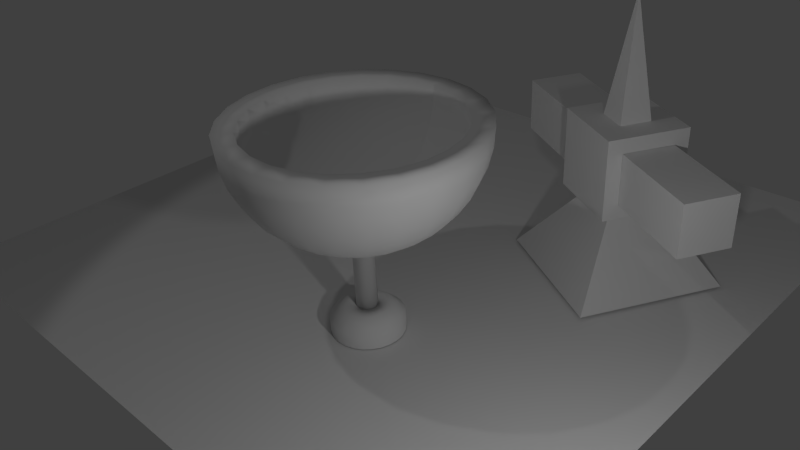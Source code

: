 # Source: Extrusao.blend  (saved by Blender 2.67.0; exported with 4.5.12 LTS)
import bpy
from mathutils import Matrix  # noqa: F401  (used for matrix-valued properties, if any)

bpy.ops.wm.read_factory_settings(use_empty=True)
scene = bpy.context.scene
scene.name = 'Scene'

# ---- collections
col_collection_1 = bpy.data.collections.new('Collection 1'); scene.collection.children.link(col_collection_1)
col_collection_11 = bpy.data.collections.new('Collection 11'); scene.collection.children.link(col_collection_11)

# ---- materials (node trees are filled in below, after node groups)
mat_crystal = bpy.data.materials.new('Crystal')
mat_crystal.alpha_threshold = 0.0
mat_crystal.use_transparent_shadow = False
mat_crystal.roughness = 0.5
mat_crystal.line_color = (0.0, 0.0, 0.0, 0.2)
mat_piece = bpy.data.materials.new('Piece')
mat_piece.alpha_threshold = 0.0
mat_piece.use_transparent_shadow = False
mat_piece.roughness = 0.5
mat_piece.line_color = (0.0, 0.0, 0.0, 1.0)
mat_tiles = bpy.data.materials.new('Tiles')
mat_tiles.alpha_threshold = 0.0
mat_tiles.use_transparent_shadow = False
mat_tiles.roughness = 0.5
mat_tiles.line_color = (0.0, 0.0, 0.0, 1.0)
mat_floormaterial = bpy.data.materials.new('FloorMaterial')
mat_floormaterial.alpha_threshold = 0.0
mat_floormaterial.use_transparent_shadow = False
mat_floormaterial.preview_render_type = 'FLAT'
mat_floormaterial.roughness = 0.5
mat_floormaterial.line_color = (0.0, 0.0, 0.0, 1.0)

# ---- material node trees

# ---- world
world_world = bpy.data.worlds.new('World'); scene.world = world_world
world_world.color = (0.05088, 0.05088, 0.05088)
world_world.use_sun_shadow = False
world_world.sun_shadow_jitter_overblur = 0.0
world_world.cycles.sampling_method = 'MANUAL'
world_world.cycles.sample_map_resolution = 256

# ---- cameras
cam_camera = bpy.data.cameras.new('Camera')
cam_camera.clip_end = 100.0
cam_camera.lens = 35.0
cam_camera.sensor_width = 32.0
cam_camera.sensor_height = 18.0
cam_camera.ortho_scale = 7.314
cam_camera.dof.focus_distance = 0.0
cam_camera.dof.aperture_fstop = 128.0

# ---- lights
light_point = bpy.data.lights.new('Point', 'POINT')
light_point.transmission_factor = 0.0
light_point.energy = 100.0
light_point.shadow_buffer_clip_start = 0.5
light_point.shadow_soft_size = 0.1
light_point.shadow_maximum_resolution = 0.006
light_point.use_absolute_resolution = True
light_point.cycles.use_multiple_importance_sampling = False
light_lamp = bpy.data.lights.new('Lamp', 'SPOT')
light_lamp.transmission_factor = 0.0
light_lamp.cutoff_distance = 30.0
light_lamp.energy = 100.0
light_lamp.shadow_buffer_clip_start = 1.001
light_lamp.shadow_soft_size = 0.1
light_lamp.shadow_maximum_resolution = 0.006
light_lamp.use_absolute_resolution = True
light_lamp.spot_size = 1.309
light_lamp.cycles.use_multiple_importance_sampling = False

# ---- meshes
me_plane_001 = bpy.data.meshes.new('Plane.001')
me_plane_001.from_pydata([(-0.1163, 0.0434, 1.129e-07), (-0.4399, 0.0434, -1.361e-08), (-0.1163, 0.09895, 1.129e-07), (-0.0695, 0.153, 1.094e-07), (-0.00188, 0.153, 1.043e-07), (-0.4477, 0.1242, -1.784e-08), (-0.4694, 0.2024, -2.087e-08), (-0.5043, 0.2757, -2.26e-08), (-0.5514, 0.3418, -2.298e-08), (-0.6093, 0.3987, -2.2e-08), (-0.6762, 0.4447, -1.969e-08), (-0.7501, 0.4784, -1.612e-08), (-0.8287, 0.4987, -1.14e-08), (-0.9096, 0.5051, -5.673e-09), (-0.9096, 0.4205, -5.673e-09), (-0.8434, 0.4154, -1.067e-08), (-0.779, 0.3989, -1.553e-08), (-0.7185, 0.3714, -2.01e-08), (-0.6637, 0.3339, -2.424e-08), (-0.6163, 0.2874, -2.782e-08), (-0.5776, 0.2334, -3.074e-08), (-0.5489, 0.1735, -3.291e-08), (-0.531, 0.1095, -3.426e-08), (-0.5246, 0.009701, -3.475e-08), (-0.1163, 0.042, 0.01103), (-0.4399, 0.042, 0.01103), (-0.1163, 0.09581, 0.02484), (-0.0695, 0.1481, 0.03827), (-0.00188, 0.1481, 0.03827), (-0.4477, 0.1203, 0.03112), (-0.4694, 0.196, 0.05058), (-0.5043, 0.267, 0.0688), (-0.5514, 0.331, 0.08524), (-0.6093, 0.3862, 0.0994), (-0.6762, 0.4307, 0.1108), (-0.7501, 0.4633, 0.1192), (-0.8287, 0.483, 0.1243), (-0.9096, 0.4892, 0.1259), (-0.9096, 0.4073, 0.1048), (-0.8434, 0.4023, 0.1035), (-0.779, 0.3863, 0.09943), (-0.7185, 0.3597, 0.09261), (-0.6637, 0.3234, 0.08328), (-0.6163, 0.2784, 0.07172), (-0.5776, 0.226, 0.05828), (-0.5489, 0.168, 0.04338), (-0.531, 0.106, 0.02747), (-0.5246, 0.009366, 0.002649), (-0.1163, 0.03791, 0.02136), (-0.4399, 0.03791, 0.02136), (-0.1163, 0.08659, 0.04813), (-0.0695, 0.1339, 0.07414), (-0.00188, 0.1339, 0.07414), (-0.4477, 0.1087, 0.06029), (-0.4694, 0.1773, 0.09798), (-0.5043, 0.2415, 0.1333), (-0.5514, 0.2994, 0.1651), (-0.6093, 0.3493, 0.1925), (-0.6762, 0.3896, 0.2147), (-0.7501, 0.4191, 0.2309), (-0.8287, 0.4369, 0.2407), (-0.9096, 0.4425, 0.2438), (-0.9096, 0.3684, 0.203), (-0.8434, 0.3639, 0.2006), (-0.779, 0.3494, 0.1926), (-0.7185, 0.3254, 0.1794), (-0.6637, 0.2925, 0.1613), (-0.6163, 0.2518, 0.1389), (-0.5776, 0.2044, 0.1129), (-0.5489, 0.1519, 0.08404), (-0.531, 0.09585, 0.05322), (-0.5246, 0.008383, 0.005131), (-0.1163, 0.03138, 0.03036), (-0.4399, 0.03138, 0.03036), (-0.1163, 0.07187, 0.06838), (-0.0695, 0.1112, 0.1054), (-0.00188, 0.1112, 0.1054), (-0.4477, 0.09028, 0.08567), (-0.4694, 0.1473, 0.1392), (-0.5043, 0.2007, 0.1894), (-0.5514, 0.2489, 0.2346), (-0.6093, 0.2904, 0.2736), (-0.6762, 0.3239, 0.3051), (-0.7501, 0.3485, 0.3281), (-0.8287, 0.3633, 0.3421), (-0.9096, 0.368, 0.3464), (-0.9096, 0.3063, 0.2885), (-0.8434, 0.3026, 0.285), (-0.779, 0.2905, 0.2737), (-0.7185, 0.2705, 0.2549), (-0.6637, 0.2431, 0.2292), (-0.6163, 0.2093, 0.1974), (-0.5776, 0.1699, 0.1604), (-0.5489, 0.1262, 0.1194), (-0.531, 0.07957, 0.07562), (-0.5246, 0.006814, 0.007291), (-0.1163, 0.02281, 0.03744), (-0.4399, 0.02281, 0.03744), (-0.1163, 0.05258, 0.08435), (-0.0695, 0.08152, 0.1299), (-0.00188, 0.08152, 0.1299), (-0.4477, 0.06611, 0.1057), (-0.4694, 0.108, 0.1717), (-0.5043, 0.1473, 0.2336), (-0.5514, 0.1827, 0.2894), (-0.6093, 0.2132, 0.3375), (-0.6762, 0.2379, 0.3763), (-0.7501, 0.2559, 0.4047), (-0.8287, 0.2668, 0.4219), (-0.9096, 0.2702, 0.4273), (-0.9096, 0.2249, 0.3558), (-0.8434, 0.2221, 0.3515), (-0.779, 0.2133, 0.3376), (-0.7185, 0.1986, 0.3144), (-0.6637, 0.1785, 0.2827), (-0.6163, 0.1536, 0.2435), (-0.5776, 0.1246, 0.1979), (-0.5489, 0.09252, 0.1473), (-0.531, 0.05824, 0.09327), (-0.5246, 0.004757, 0.008993), (-0.1163, 0.01275, 0.04218), (-0.4399, 0.01275, 0.04218), (-0.1163, 0.02992, 0.09501), (-0.0695, 0.04661, 0.1464), (-0.00188, 0.04661, 0.1464), (-0.4477, 0.03772, 0.119), (-0.4694, 0.0619, 0.1934), (-0.5043, 0.08454, 0.2631), (-0.5514, 0.105, 0.326), (-0.6093, 0.1226, 0.3801), (-0.6762, 0.1368, 0.4239), (-0.7501, 0.1472, 0.4559), (-0.8287, 0.1535, 0.4752), (-0.9096, 0.1554, 0.4813), (-0.9096, 0.1293, 0.4008), (-0.8434, 0.1277, 0.396), (-0.779, 0.1226, 0.3803), (-0.7185, 0.1141, 0.3542), (-0.6637, 0.1025, 0.3185), (-0.6163, 0.08816, 0.2743), (-0.5776, 0.07147, 0.2229), (-0.5489, 0.05296, 0.1659), (-0.531, 0.03318, 0.1051), (-0.5246, 0.002341, 0.01013), (-0.1163, 0.001834, 0.04426), (-0.4399, 0.001834, 0.04426), (-0.1163, 0.005322, 0.0997), (-0.0695, 0.008713, 0.1536), (-0.00188, 0.008713, 0.1536), (-0.4477, 0.006908, 0.1249), (-0.4694, 0.01182, 0.203), (-0.5043, 0.01642, 0.2761), (-0.5514, 0.02057, 0.3421), (-0.6093, 0.02415, 0.3989), (-0.6762, 0.02703, 0.4448), (-0.7501, 0.02915, 0.4784), (-0.8287, 0.03043, 0.4987), (-0.9096, 0.03083, 0.5051), (-0.9096, 0.02551, 0.4206), (-0.8434, 0.02519, 0.4155), (-0.779, 0.02416, 0.399), (-0.7185, 0.02243, 0.3717), (-0.6637, 0.02008, 0.3342), (-0.6163, 0.01716, 0.2878), (-0.5776, 0.01377, 0.2339), (-0.5489, 0.01, 0.1741), (-0.531, 0.005986, 0.1102), (-0.5246, -0.0002815, 0.01063), (-0.1163, -0.00926, 0.04356), (-0.4399, -0.00926, 0.04356), (-0.1163, -0.01967, 0.09813), (-0.0695, -0.02979, 0.1512), (-0.00188, -0.02979, 0.1512), (-0.4477, -0.0244, 0.1229), (-0.4694, -0.03906, 0.1998), (-0.5043, -0.05279, 0.2718), (-0.5514, -0.06518, 0.3367), (-0.6093, -0.07584, 0.3926), (-0.6762, -0.08446, 0.4378), (-0.7501, -0.09077, 0.4709), (-0.8287, -0.09458, 0.4908), (-0.9096, -0.09578, 0.4971), (-0.9096, -0.07992, 0.414), (-0.8434, -0.07897, 0.409), (-0.779, -0.07587, 0.3928), (-0.7185, -0.07073, 0.3658), (-0.6637, -0.0637, 0.3289), (-0.6163, -0.05499, 0.2833), (-0.5776, -0.04486, 0.2302), (-0.5489, -0.03364, 0.1714), (-0.531, -0.02165, 0.1085), (-0.5246, -0.002946, 0.01046), (-0.1163, -0.01983, 0.04013), (-0.4399, -0.01983, 0.04013), (-0.1163, -0.04348, 0.09039), (-0.0695, -0.06648, 0.1393), (-0.00188, -0.06648, 0.1393), (-0.4477, -0.05424, 0.1132), (-0.4694, -0.08755, 0.184), (-0.5043, -0.1187, 0.2503), (-0.5514, -0.1469, 0.3101), (-0.6093, -0.1711, 0.3616), (-0.6762, -0.1907, 0.4033), (-0.7501, -0.205, 0.4337), (-0.8287, -0.2137, 0.4521), (-0.9096, -0.2164, 0.4579), (-0.9096, -0.1804, 0.3813), (-0.8434, -0.1782, 0.3767), (-0.779, -0.1712, 0.3618), (-0.7185, -0.1595, 0.3369), (-0.6637, -0.1435, 0.303), (-0.6163, -0.1237, 0.2609), (-0.5776, -0.1007, 0.2121), (-0.5489, -0.07523, 0.1578), (-0.531, -0.04798, 0.09995), (-0.5246, -0.005485, 0.009637), (-0.1163, -0.02922, 0.03417), (-0.4399, -0.02922, 0.03417), (-0.1163, -0.06463, 0.07697), (-0.0695, -0.09905, 0.1186), (-0.00188, -0.09905, 0.1186), (-0.4477, -0.08073, 0.09643), (-0.4694, -0.1306, 0.1567), (-0.5043, -0.1773, 0.2132), (-0.5514, -0.2194, 0.2641), (-0.6093, -0.2557, 0.308), (-0.6762, -0.285, 0.3434), (-0.7501, -0.3065, 0.3693), (-0.8287, -0.3195, 0.385), (-0.9096, -0.3235, 0.3899), (-0.9096, -0.2696, 0.3247), (-0.8434, -0.2663, 0.3208), (-0.779, -0.2558, 0.3081), (-0.7185, -0.2383, 0.2869), (-0.6637, -0.2144, 0.258), (-0.6163, -0.1848, 0.2222), (-0.5776, -0.1503, 0.1806), (-0.5489, -0.1121, 0.1344), (-0.531, -0.07136, 0.08511), (-0.5246, -0.007739, 0.008207), (-0.1163, -0.03683, 0.02607), (-0.4399, -0.03683, 0.02607), (-0.1163, -0.08177, 0.05872), (-0.0695, -0.1255, 0.09046), (-0.00188, -0.1255, 0.09046), (-0.4477, -0.1022, 0.07356), (-0.4694, -0.1655, 0.1195), (-0.5043, -0.2248, 0.1626), (-0.5514, -0.2783, 0.2015), (-0.6093, -0.3243, 0.2349), (-0.6762, -0.3615, 0.262), (-0.7501, -0.3888, 0.2818), (-0.8287, -0.4052, 0.2937), (-0.9096, -0.4104, 0.2975), (-0.9096, -0.3419, 0.2477), (-0.8434, -0.3378, 0.2447), (-0.779, -0.3244, 0.235), (-0.7185, -0.3022, 0.2189), (-0.6637, -0.2719, 0.1968), (-0.6163, -0.2343, 0.1695), (-0.5776, -0.1906, 0.1378), (-0.5489, -0.1421, 0.1025), (-0.531, -0.09032, 0.06493), (-0.5246, -0.009567, 0.006261), (-0.1163, -0.04218, 0.01632), (-0.4399, -0.04218, 0.01633), (-0.1163, -0.09383, 0.03677), (-0.0695, -0.144, 0.05666), (-0.00188, -0.144, 0.05666), (-0.4477, -0.1173, 0.04607), (-0.4694, -0.1901, 0.07487), (-0.5043, -0.2582, 0.1018), (-0.5514, -0.3196, 0.1262), (-0.6093, -0.3726, 0.1471), (-0.6762, -0.4153, 0.1641), (-0.7501, -0.4466, 0.1765), (-0.8287, -0.4655, 0.1839), (-0.9096, -0.4715, 0.1863), (-0.9096, -0.3928, 0.1551), (-0.8434, -0.3881, 0.1533), (-0.779, -0.3727, 0.1472), (-0.7185, -0.3472, 0.1371), (-0.6637, -0.3123, 0.1233), (-0.6163, -0.2691, 0.1062), (-0.5776, -0.2189, 0.08627), (-0.5489, -0.1631, 0.06422), (-0.531, -0.1037, 0.04066), (-0.5246, -0.01085, 0.003921), (-0.1163, -0.04495, 0.005558), (-0.4399, -0.04495, 0.005558), (-0.1163, -0.1001, 0.01252), (-0.0695, -0.1536, 0.01929), (-0.00188, -0.1536, 0.01929), (-0.4477, -0.1251, 0.01569), (-0.4694, -0.2027, 0.02549), (-0.5043, -0.2754, 0.03468), (-0.5514, -0.341, 0.04296), (-0.6093, -0.3975, 0.05009), (-0.6762, -0.4431, 0.05586), (-0.7501, -0.4765, 0.06008), (-0.8287, -0.4967, 0.06263), (-0.9096, -0.503, 0.06343), (-0.9096, -0.4191, 0.05282), (-0.8434, -0.414, 0.05218), (-0.779, -0.3976, 0.05011), (-0.7185, -0.3704, 0.04667), (-0.6637, -0.3332, 0.04197), (-0.6163, -0.2871, 0.03614), (-0.5776, -0.2335, 0.02937), (-0.5489, -0.174, 0.02186), (-0.531, -0.1105, 0.01384), (-0.5246, -0.01152, 0.001335), (-0.1163, -0.04495, -0.005558), (-0.4399, -0.04495, -0.005558), (-0.1163, -0.1001, -0.01252), (-0.0695, -0.1536, -0.01929), (-0.00188, -0.1536, -0.01929), (-0.4477, -0.1251, -0.01569), (-0.4694, -0.2027, -0.02549), (-0.5043, -0.2754, -0.03468), (-0.5514, -0.341, -0.04296), (-0.6093, -0.3975, -0.05009), (-0.6762, -0.4431, -0.05586), (-0.7501, -0.4765, -0.06008), (-0.8287, -0.4967, -0.06263), (-0.9096, -0.503, -0.06343), (-0.9096, -0.4191, -0.05282), (-0.8434, -0.414, -0.05218), (-0.779, -0.3976, -0.05011), (-0.7185, -0.3704, -0.04667), (-0.6637, -0.3332, -0.04197), (-0.6163, -0.2871, -0.03614), (-0.5776, -0.2335, -0.02937), (-0.5489, -0.174, -0.02186), (-0.531, -0.1105, -0.01384), (-0.5246, -0.01152, -0.001335), (-0.1163, -0.04218, -0.01633), (-0.4399, -0.04218, -0.01632), (-0.1163, -0.09383, -0.03677), (-0.0695, -0.144, -0.05666), (-0.00188, -0.144, -0.05666), (-0.4477, -0.1173, -0.04607), (-0.4694, -0.1901, -0.07487), (-0.5043, -0.2582, -0.1018), (-0.5514, -0.3196, -0.1262), (-0.6093, -0.3726, -0.1471), (-0.6762, -0.4153, -0.1641), (-0.7501, -0.4466, -0.1765), (-0.8287, -0.4655, -0.1839), (-0.9096, -0.4715, -0.1863), (-0.9096, -0.3928, -0.1551), (-0.8434, -0.3881, -0.1533), (-0.779, -0.3727, -0.1472), (-0.7185, -0.3472, -0.1371), (-0.6637, -0.3123, -0.1233), (-0.6163, -0.2691, -0.1062), (-0.5776, -0.2189, -0.08627), (-0.5489, -0.1631, -0.06422), (-0.531, -0.1037, -0.04066), (-0.5246, -0.01085, -0.003921), (-0.1163, -0.03683, -0.02607), (-0.4399, -0.03683, -0.02607), (-0.1163, -0.08177, -0.05872), (-0.0695, -0.1255, -0.09046), (-0.00188, -0.1255, -0.09046), (-0.4477, -0.1022, -0.07356), (-0.4694, -0.1655, -0.1195), (-0.5043, -0.2248, -0.1626), (-0.5514, -0.2783, -0.2015), (-0.6093, -0.3243, -0.2349), (-0.6762, -0.3615, -0.262), (-0.7501, -0.3888, -0.2818), (-0.8287, -0.4052, -0.2937), (-0.9096, -0.4104, -0.2975), (-0.9096, -0.3419, -0.2477), (-0.8434, -0.3378, -0.2447), (-0.779, -0.3244, -0.235), (-0.7185, -0.3022, -0.2189), (-0.6637, -0.2719, -0.1968), (-0.6163, -0.2343, -0.1695), (-0.5776, -0.1905, -0.1378), (-0.5489, -0.1421, -0.1025), (-0.531, -0.09032, -0.06493), (-0.5246, -0.009567, -0.00626), (-0.1163, -0.02922, -0.03417), (-0.4399, -0.02922, -0.03417), (-0.1163, -0.06463, -0.07697), (-0.0695, -0.09905, -0.1186), (-0.00188, -0.09905, -0.1186), (-0.4477, -0.08073, -0.09643), (-0.4694, -0.1306, -0.1567), (-0.5043, -0.1773, -0.2132), (-0.5514, -0.2194, -0.2641), (-0.6093, -0.2557, -0.308), (-0.6762, -0.285, -0.3434), (-0.7501, -0.3065, -0.3693), (-0.8287, -0.3195, -0.385), (-0.9096, -0.3235, -0.3899), (-0.9096, -0.2696, -0.3247), (-0.8434, -0.2663, -0.3208), (-0.779, -0.2558, -0.3081), (-0.7185, -0.2383, -0.2869), (-0.6637, -0.2144, -0.258), (-0.6163, -0.1848, -0.2222), (-0.5776, -0.1503, -0.1806), (-0.5489, -0.1121, -0.1344), (-0.531, -0.07136, -0.08511), (-0.5246, -0.00774, -0.008207), (-0.1163, -0.01983, -0.04013), (-0.4399, -0.01983, -0.04013), (-0.1163, -0.04348, -0.09039), (-0.0695, -0.06648, -0.1393), (-0.00188, -0.06648, -0.1393), (-0.4477, -0.05424, -0.1132), (-0.4694, -0.08755, -0.184), (-0.5043, -0.1187, -0.2503), (-0.5514, -0.1469, -0.3101), (-0.6093, -0.1711, -0.3616), (-0.6762, -0.1907, -0.4033), (-0.7501, -0.205, -0.4337), (-0.8287, -0.2137, -0.4521), (-0.9096, -0.2164, -0.4579), (-0.9096, -0.1804, -0.3813), (-0.8434, -0.1782, -0.3767), (-0.779, -0.1712, -0.3618), (-0.7185, -0.1595, -0.3369), (-0.6637, -0.1435, -0.303), (-0.6163, -0.1237, -0.2609), (-0.5776, -0.1007, -0.2121), (-0.5489, -0.07523, -0.1578), (-0.531, -0.04798, -0.09995), (-0.5246, -0.005485, -0.009637), (-0.1163, -0.00926, -0.04356), (-0.4399, -0.00926, -0.04356), (-0.1163, -0.01967, -0.09813), (-0.0695, -0.02979, -0.1512), (-0.00188, -0.02979, -0.1512), (-0.4477, -0.0244, -0.1229), (-0.4694, -0.03906, -0.1998), (-0.5043, -0.05279, -0.2718), (-0.5514, -0.06518, -0.3367), (-0.6093, -0.07584, -0.3926), (-0.6762, -0.08446, -0.4378), (-0.7501, -0.09077, -0.4709), (-0.8287, -0.09458, -0.4908), (-0.9096, -0.09578, -0.4971), (-0.9096, -0.07992, -0.414), (-0.8434, -0.07897, -0.409), (-0.779, -0.07587, -0.3928), (-0.7185, -0.07073, -0.3658), (-0.6637, -0.0637, -0.3289), (-0.6163, -0.05499, -0.2833), (-0.5776, -0.04486, -0.2302), (-0.5489, -0.03364, -0.1714), (-0.531, -0.02165, -0.1085), (-0.5246, -0.002946, -0.01046), (-0.1163, 0.001834, -0.04426), (-0.4399, 0.001834, -0.04426), (-0.1163, 0.005323, -0.0997), (-0.0695, 0.008714, -0.1536), (-0.00188, 0.008714, -0.1536), (-0.4477, 0.006908, -0.1249), (-0.4694, 0.01182, -0.203), (-0.5043, 0.01642, -0.2761), (-0.5514, 0.02057, -0.3421), (-0.6093, 0.02415, -0.3989), (-0.6762, 0.02703, -0.4448), (-0.7501, 0.02915, -0.4784), (-0.8287, 0.03043, -0.4987), (-0.9096, 0.03083, -0.5051), (-0.9096, 0.02551, -0.4206), (-0.8434, 0.02519, -0.4155), (-0.779, 0.02416, -0.399), (-0.7185, 0.02243, -0.3717), (-0.6637, 0.02008, -0.3342), (-0.6163, 0.01716, -0.2878), (-0.5776, 0.01377, -0.2339), (-0.5489, 0.01, -0.1741), (-0.531, 0.005986, -0.1102), (-0.5246, -0.0002816, -0.01063), (-0.1163, 0.01275, -0.04218), (-0.4399, 0.01275, -0.04218), (-0.1163, 0.02992, -0.09501), (-0.0695, 0.04661, -0.1464), (-0.00188, 0.04661, -0.1464), (-0.4477, 0.03772, -0.119), (-0.4694, 0.0619, -0.1934), (-0.5043, 0.08454, -0.2631), (-0.5514, 0.105, -0.326), (-0.6093, 0.1226, -0.3801), (-0.6762, 0.1368, -0.4239), (-0.7501, 0.1472, -0.4559), (-0.8287, 0.1535, -0.4752), (-0.9096, 0.1554, -0.4813), (-0.9096, 0.1293, -0.4008), (-0.8434, 0.1277, -0.396), (-0.779, 0.1226, -0.3803), (-0.7185, 0.1141, -0.3542), (-0.6637, 0.1025, -0.3185), (-0.6163, 0.08816, -0.2743), (-0.5776, 0.07147, -0.2229), (-0.5489, 0.05296, -0.1659), (-0.531, 0.03318, -0.1051), (-0.5246, 0.002341, -0.01013), (-0.1163, 0.02281, -0.03744), (-0.4399, 0.02281, -0.03744), (-0.1163, 0.05258, -0.08435), (-0.0695, 0.08152, -0.1299), (-0.00188, 0.08152, -0.1299), (-0.4477, 0.06611, -0.1057), (-0.4694, 0.108, -0.1717), (-0.5043, 0.1473, -0.2336), (-0.5514, 0.1827, -0.2894), (-0.6093, 0.2132, -0.3375), (-0.6762, 0.2379, -0.3763), (-0.7501, 0.2559, -0.4047), (-0.8287, 0.2668, -0.4219), (-0.9096, 0.2702, -0.4273), (-0.9096, 0.2249, -0.3558), (-0.8434, 0.2221, -0.3515), (-0.779, 0.2133, -0.3376), (-0.7185, 0.1986, -0.3144), (-0.6637, 0.1785, -0.2827), (-0.6163, 0.1536, -0.2435), (-0.5776, 0.1246, -0.1979), (-0.5489, 0.09252, -0.1473), (-0.531, 0.05824, -0.09327), (-0.5246, 0.004757, -0.008993), (-0.1163, 0.03138, -0.03036), (-0.4399, 0.03138, -0.03036), (-0.1163, 0.07187, -0.06838), (-0.0695, 0.1112, -0.1054), (-0.00188, 0.1112, -0.1054), (-0.4477, 0.09028, -0.08567), (-0.4694, 0.1473, -0.1392), (-0.5043, 0.2007, -0.1894), (-0.5514, 0.2489, -0.2346), (-0.6093, 0.2904, -0.2736), (-0.6762, 0.3239, -0.3051), (-0.7501, 0.3485, -0.3281), (-0.8287, 0.3633, -0.3421), (-0.9096, 0.368, -0.3464), (-0.9096, 0.3063, -0.2885), (-0.8434, 0.3026, -0.285), (-0.779, 0.2905, -0.2737), (-0.7185, 0.2705, -0.2549), (-0.6637, 0.2431, -0.2292), (-0.6163, 0.2093, -0.1974), (-0.5776, 0.1699, -0.1604), (-0.5489, 0.1262, -0.1194), (-0.531, 0.07957, -0.07562), (-0.5246, 0.006814, -0.007291), (-0.1163, 0.03791, -0.02136), (-0.4399, 0.03791, -0.02136), (-0.1163, 0.08659, -0.04813), (-0.0695, 0.1339, -0.07414), (-0.00188, 0.1339, -0.07414), (-0.4477, 0.1087, -0.06029), (-0.4694, 0.1773, -0.09798), (-0.5043, 0.2415, -0.1333), (-0.5514, 0.2994, -0.1651), (-0.6093, 0.3493, -0.1925), (-0.6762, 0.3896, -0.2147), (-0.7501, 0.4191, -0.2309), (-0.8287, 0.4369, -0.2407), (-0.9096, 0.4425, -0.2438), (-0.9096, 0.3684, -0.203), (-0.8434, 0.3639, -0.2006), (-0.779, 0.3494, -0.1926), (-0.7185, 0.3254, -0.1794), (-0.6637, 0.2925, -0.1613), (-0.6163, 0.2518, -0.1389), (-0.5776, 0.2044, -0.1129), (-0.5489, 0.1519, -0.08404), (-0.531, 0.09585, -0.05322), (-0.5246, 0.008383, -0.005131), (-0.1163, 0.042, -0.01103), (-0.4399, 0.042, -0.01103), (-0.1163, 0.09581, -0.02484), (-0.0695, 0.1481, -0.03827), (-0.00188, 0.1481, -0.03827), (-0.4477, 0.1203, -0.03112), (-0.4694, 0.196, -0.05058), (-0.5043, 0.267, -0.0688), (-0.5514, 0.331, -0.08524), (-0.6093, 0.3862, -0.09939), (-0.6762, 0.4307, -0.1108), (-0.7501, 0.4633, -0.1192), (-0.8287, 0.483, -0.1243), (-0.9096, 0.4892, -0.1259), (-0.9096, 0.4073, -0.1048), (-0.8434, 0.4023, -0.1035), (-0.779, 0.3863, -0.09943), (-0.7185, 0.3597, -0.09261), (-0.6637, 0.3234, -0.08327), (-0.6163, 0.2784, -0.07172), (-0.5776, 0.226, -0.05828), (-0.5489, 0.168, -0.04338), (-0.531, 0.106, -0.02747), (-0.5246, 0.009366, -0.002649), (-0.1163, 0.0434, 6.711e-08), (-0.4399, 0.0434, -3.372e-08), (-0.1163, 0.09895, 3.769e-07), (-0.0695, 0.153, 6.288e-07), (-0.00188, 0.153, 6.287e-07), (-0.4477, 0.1242, 1.944e-07), (-0.4694, 0.2024, 5.078e-07), (-0.5043, 0.2757, 6.311e-07), (-0.5514, 0.3418, 6.731e-07), (-0.6093, 0.3987, 1.038e-06), (-0.6762, 0.4447, 1.123e-06), (-0.7501, 0.4784, 1.123e-06), (-0.8287, 0.4987, 1.151e-06), (-0.9096, 0.5051, 1.261e-06), (-0.9096, 0.4205, 9.149e-07), (-0.8434, 0.4154, 8.558e-07), (-0.779, 0.3989, 9.268e-07), (-0.7185, 0.3714, 8.644e-07), (-0.6637, 0.3339, 1.019e-06), (-0.6163, 0.2874, 8.86e-07), (-0.5776, 0.2334, 6.301e-07), (-0.5489, 0.1735, 3.137e-07), (-0.531, 0.1095, 3.971e-07), (-0.5246, 0.009701, 7.579e-08)], [], [(12, 13, 37, 36), (9, 10, 34, 33), (6, 7, 31, 30), (2, 3, 27, 26), (0, 1, 25, 24), (20, 21, 45, 44), (17, 18, 42, 41), (14, 15, 39, 38), (11, 12, 36, 35), (8, 9, 33, 32), (5, 6, 30, 29), (0, 2, 26, 24), (22, 23, 47, 46), (19, 20, 44, 43), (16, 17, 41, 40), (13, 14, 38, 37), (10, 11, 35, 34), (7, 8, 32, 31), (1, 5, 29, 25), (3, 4, 28, 27), (21, 22, 46, 45), (18, 19, 43, 42), (15, 16, 40, 39), (45, 46, 70, 69), (42, 43, 67, 66), (39, 40, 64, 63), (36, 37, 61, 60), (33, 34, 58, 57), (30, 31, 55, 54), (26, 27, 51, 50), (24, 25, 49, 48), (44, 45, 69, 68), (41, 42, 66, 65), (38, 39, 63, 62), (35, 36, 60, 59), (32, 33, 57, 56), (29, 30, 54, 53), (24, 26, 50, 48), (46, 47, 71, 70), (43, 44, 68, 67), (40, 41, 65, 64), (37, 38, 62, 61), (34, 35, 59, 58), (31, 32, 56, 55), (25, 29, 53, 49), (27, 28, 52, 51), (57, 58, 82, 81), (54, 55, 79, 78), (50, 51, 75, 74), (48, 49, 73, 72), (68, 69, 93, 92), (65, 66, 90, 89), (62, 63, 87, 86), (59, 60, 84, 83), (56, 57, 81, 80), (53, 54, 78, 77), (48, 50, 74, 72), (70, 71, 95, 94), (67, 68, 92, 91), (64, 65, 89, 88), (61, 62, 86, 85), (58, 59, 83, 82), (55, 56, 80, 79), (49, 53, 77, 73), (51, 52, 76, 75), (69, 70, 94, 93), (66, 67, 91, 90), (63, 64, 88, 87), (60, 61, 85, 84), (92, 93, 117, 116), (89, 90, 114, 113), (86, 87, 111, 110), (83, 84, 108, 107), (80, 81, 105, 104), (77, 78, 102, 101), (72, 74, 98, 96), (94, 95, 119, 118), (91, 92, 116, 115), (88, 89, 113, 112), (85, 86, 110, 109), (82, 83, 107, 106), (79, 80, 104, 103), (73, 77, 101, 97), (75, 76, 100, 99), (93, 94, 118, 117), (90, 91, 115, 114), (87, 88, 112, 111), (84, 85, 109, 108), (81, 82, 106, 105), (78, 79, 103, 102), (74, 75, 99, 98), (72, 73, 97, 96), (113, 114, 138, 137), (110, 111, 135, 134), (107, 108, 132, 131), (104, 105, 129, 128), (101, 102, 126, 125), (96, 98, 122, 120), (118, 119, 143, 142), (115, 116, 140, 139), (112, 113, 137, 136), (109, 110, 134, 133), (106, 107, 131, 130), (103, 104, 128, 127), (97, 101, 125, 121), (99, 100, 124, 123), (117, 118, 142, 141), (114, 115, 139, 138), (111, 112, 136, 135), (108, 109, 133, 132), (105, 106, 130, 129), (102, 103, 127, 126), (98, 99, 123, 122), (96, 97, 121, 120), (116, 117, 141, 140), (120, 122, 146, 144), (142, 143, 167, 166), (139, 140, 164, 163), (136, 137, 161, 160), (133, 134, 158, 157), (130, 131, 155, 154), (127, 128, 152, 151), (121, 125, 149, 145), (123, 124, 148, 147), (141, 142, 166, 165), (138, 139, 163, 162), (135, 136, 160, 159), (132, 133, 157, 156), (129, 130, 154, 153), (126, 127, 151, 150), (122, 123, 147, 146), (120, 121, 145, 144), (140, 141, 165, 164), (137, 138, 162, 161), (134, 135, 159, 158), (131, 132, 156, 155), (128, 129, 153, 152), (125, 126, 150, 149), (166, 167, 191, 190), (163, 164, 188, 187), (160, 161, 185, 184), (157, 158, 182, 181), (154, 155, 179, 178), (151, 152, 176, 175), (145, 149, 173, 169), (147, 148, 172, 171), (165, 166, 190, 189), (162, 163, 187, 186), (159, 160, 184, 183), (156, 157, 181, 180), (153, 154, 178, 177), (150, 151, 175, 174), (146, 147, 171, 170), (144, 145, 169, 168), (164, 165, 189, 188), (161, 162, 186, 185), (158, 159, 183, 182), (155, 156, 180, 179), (152, 153, 177, 176), (149, 150, 174, 173), (144, 146, 170, 168), (178, 179, 203, 202), (175, 176, 200, 199), (169, 173, 197, 193), (171, 172, 196, 195), (189, 190, 214, 213), (186, 187, 211, 210), (183, 184, 208, 207), (180, 181, 205, 204), (177, 178, 202, 201), (174, 175, 199, 198), (170, 171, 195, 194), (168, 169, 193, 192), (188, 189, 213, 212), (185, 186, 210, 209), (182, 183, 207, 206), (179, 180, 204, 203), (176, 177, 201, 200), (173, 174, 198, 197), (168, 170, 194, 192), (190, 191, 215, 214), (187, 188, 212, 211), (184, 185, 209, 208), (181, 182, 206, 205), (213, 214, 238, 237), (210, 211, 235, 234), (207, 208, 232, 231), (204, 205, 229, 228), (201, 202, 226, 225), (198, 199, 223, 222), (194, 195, 219, 218), (192, 193, 217, 216), (212, 213, 237, 236), (209, 210, 234, 233), (206, 207, 231, 230), (203, 204, 228, 227), (200, 201, 225, 224), (197, 198, 222, 221), (192, 194, 218, 216), (214, 215, 239, 238), (211, 212, 236, 235), (208, 209, 233, 232), (205, 206, 230, 229), (202, 203, 227, 226), (199, 200, 224, 223), (193, 197, 221, 217), (195, 196, 220, 219), (231, 232, 256, 255), (228, 229, 253, 252), (225, 226, 250, 249), (222, 223, 247, 246), (218, 219, 243, 242), (216, 217, 241, 240), (236, 237, 261, 260), (233, 234, 258, 257), (230, 231, 255, 254), (227, 228, 252, 251), (224, 225, 249, 248), (221, 222, 246, 245), (216, 218, 242, 240), (238, 239, 263, 262), (235, 236, 260, 259), (232, 233, 257, 256), (229, 230, 254, 253), (226, 227, 251, 250), (223, 224, 248, 247), (217, 221, 245, 241), (219, 220, 244, 243), (237, 238, 262, 261), (234, 235, 259, 258), (242, 243, 267, 266), (240, 241, 265, 264), (260, 261, 285, 284), (257, 258, 282, 281), (254, 255, 279, 278), (251, 252, 276, 275), (248, 249, 273, 272), (245, 246, 270, 269), (240, 242, 266, 264), (262, 263, 287, 286), (259, 260, 284, 283), (256, 257, 281, 280), (253, 254, 278, 277), (250, 251, 275, 274), (247, 248, 272, 271), (241, 245, 269, 265), (243, 244, 268, 267), (261, 262, 286, 285), (258, 259, 283, 282), (255, 256, 280, 279), (252, 253, 277, 276), (249, 250, 274, 273), (246, 247, 271, 270), (284, 285, 309, 308), (281, 282, 306, 305), (278, 279, 303, 302), (275, 276, 300, 299), (272, 273, 297, 296), (269, 270, 294, 293), (264, 266, 290, 288), (286, 287, 311, 310), (283, 284, 308, 307), (280, 281, 305, 304), (277, 278, 302, 301), (274, 275, 299, 298), (271, 272, 296, 295), (265, 269, 293, 289), (267, 268, 292, 291), (285, 286, 310, 309), (282, 283, 307, 306), (279, 280, 304, 303), (276, 277, 301, 300), (273, 274, 298, 297), (270, 271, 295, 294), (266, 267, 291, 290), (264, 265, 289, 288), (296, 297, 321, 320), (293, 294, 318, 317), (288, 290, 314, 312), (310, 311, 335, 334), (307, 308, 332, 331), (304, 305, 329, 328), (301, 302, 326, 325), (298, 299, 323, 322), (295, 296, 320, 319), (289, 293, 317, 313), (291, 292, 316, 315), (309, 310, 334, 333), (306, 307, 331, 330), (303, 304, 328, 327), (300, 301, 325, 324), (297, 298, 322, 321), (294, 295, 319, 318), (290, 291, 315, 314), (288, 289, 313, 312), (308, 309, 333, 332), (305, 306, 330, 329), (302, 303, 327, 326), (299, 300, 324, 323), (334, 335, 359, 358), (331, 332, 356, 355), (328, 329, 353, 352), (325, 326, 350, 349), (322, 323, 347, 346), (319, 320, 344, 343), (313, 317, 341, 337), (315, 316, 340, 339), (333, 334, 358, 357), (330, 331, 355, 354), (327, 328, 352, 351), (324, 325, 349, 348), (321, 322, 346, 345), (318, 319, 343, 342), (314, 315, 339, 338), (312, 313, 337, 336), (332, 333, 357, 356), (329, 330, 354, 353), (326, 327, 351, 350), (323, 324, 348, 347), (320, 321, 345, 344), (317, 318, 342, 341), (312, 314, 338, 336), (352, 353, 377, 376), (349, 350, 374, 373), (346, 347, 371, 370), (343, 344, 368, 367), (337, 341, 365, 361), (339, 340, 364, 363), (357, 358, 382, 381), (354, 355, 379, 378), (351, 352, 376, 375), (348, 349, 373, 372), (345, 346, 370, 369), (342, 343, 367, 366), (338, 339, 363, 362), (336, 337, 361, 360), (356, 357, 381, 380), (353, 354, 378, 377), (350, 351, 375, 374), (347, 348, 372, 371), (344, 345, 369, 368), (341, 342, 366, 365), (336, 338, 362, 360), (358, 359, 383, 382), (355, 356, 380, 379), (363, 364, 388, 387), (381, 382, 406, 405), (378, 379, 403, 402), (375, 376, 400, 399), (372, 373, 397, 396), (369, 370, 394, 393), (366, 367, 391, 390), (362, 363, 387, 386), (360, 361, 385, 384), (380, 381, 405, 404), (377, 378, 402, 401), (374, 375, 399, 398), (371, 372, 396, 395), (368, 369, 393, 392), (365, 366, 390, 389), (360, 362, 386, 384), (382, 383, 407, 406), (379, 380, 404, 403), (376, 377, 401, 400), (373, 374, 398, 397), (370, 371, 395, 394), (367, 368, 392, 391), (361, 365, 389, 385), (405, 406, 430, 429), (402, 403, 427, 426), (399, 400, 424, 423), (396, 397, 421, 420), (393, 394, 418, 417), (390, 391, 415, 414), (386, 387, 411, 410), (384, 385, 409, 408), (404, 405, 429, 428), (401, 402, 426, 425), (398, 399, 423, 422), (395, 396, 420, 419), (392, 393, 417, 416), (389, 390, 414, 413), (384, 386, 410, 408), (406, 407, 431, 430), (403, 404, 428, 427), (400, 401, 425, 424), (397, 398, 422, 421), (394, 395, 419, 418), (391, 392, 416, 415), (385, 389, 413, 409), (387, 388, 412, 411), (417, 418, 442, 441), (414, 415, 439, 438), (410, 411, 435, 434), (408, 409, 433, 432), (428, 429, 453, 452), (425, 426, 450, 449), (422, 423, 447, 446), (419, 420, 444, 443), (416, 417, 441, 440), (413, 414, 438, 437), (408, 410, 434, 432), (430, 431, 455, 454), (427, 428, 452, 451), (424, 425, 449, 448), (421, 422, 446, 445), (418, 419, 443, 442), (415, 416, 440, 439), (409, 413, 437, 433), (411, 412, 436, 435), (429, 430, 454, 453), (426, 427, 451, 450), (423, 424, 448, 447), (420, 421, 445, 444), (452, 453, 477, 476), (449, 450, 474, 473), (446, 447, 471, 470), (443, 444, 468, 467), (440, 441, 465, 464), (437, 438, 462, 461), (432, 434, 458, 456), (454, 455, 479, 478), (451, 452, 476, 475), (448, 449, 473, 472), (445, 446, 470, 469), (442, 443, 467, 466), (439, 440, 464, 463), (433, 437, 461, 457), (435, 436, 460, 459), (453, 454, 478, 477), (450, 451, 475, 474), (447, 448, 472, 471), (444, 445, 469, 468), (441, 442, 466, 465), (438, 439, 463, 462), (434, 435, 459, 458), (432, 433, 457, 456), (470, 471, 495, 494), (467, 468, 492, 491), (464, 465, 489, 488), (461, 462, 486, 485), (456, 458, 482, 480), (478, 479, 503, 502), (475, 476, 500, 499), (472, 473, 497, 496), (469, 470, 494, 493), (466, 467, 491, 490), (463, 464, 488, 487), (457, 461, 485, 481), (459, 460, 484, 483), (477, 478, 502, 501), (474, 475, 499, 498), (471, 472, 496, 495), (468, 469, 493, 492), (465, 466, 490, 489), (462, 463, 487, 486), (458, 459, 483, 482), (456, 457, 481, 480), (476, 477, 501, 500), (473, 474, 498, 497), (480, 482, 506, 504), (502, 503, 527, 526), (499, 500, 524, 523), (496, 497, 521, 520), (493, 494, 518, 517), (490, 491, 515, 514), (487, 488, 512, 511), (481, 485, 509, 505), (483, 484, 508, 507), (501, 502, 526, 525), (498, 499, 523, 522), (495, 496, 520, 519), (492, 493, 517, 516), (489, 490, 514, 513), (486, 487, 511, 510), (482, 483, 507, 506), (480, 481, 505, 504), (500, 501, 525, 524), (497, 498, 522, 521), (494, 495, 519, 518), (491, 492, 516, 515), (488, 489, 513, 512), (485, 486, 510, 509), (526, 527, 551, 550), (523, 524, 548, 547), (520, 521, 545, 544), (517, 518, 542, 541), (514, 515, 539, 538), (511, 512, 536, 535), (505, 509, 533, 529), (507, 508, 532, 531), (525, 526, 550, 549), (522, 523, 547, 546), (519, 520, 544, 543), (516, 517, 541, 540), (513, 514, 538, 537), (510, 511, 535, 534), (506, 507, 531, 530), (504, 505, 529, 528), (524, 525, 549, 548), (521, 522, 546, 545), (518, 519, 543, 542), (515, 516, 540, 539), (512, 513, 537, 536), (509, 510, 534, 533), (504, 506, 530, 528), (535, 536, 560, 559), (529, 533, 557, 553), (531, 532, 556, 555), (548, 549, 573, 572), (545, 546, 570, 569), (542, 543, 567, 566), (540, 541, 565, 564), (537, 538, 562, 561), (534, 535, 559, 558), (530, 531, 555, 554), (528, 529, 553, 552), (550, 551, 575, 574), (547, 548, 572, 571), (544, 545, 569, 568), (539, 540, 564, 563), (536, 537, 561, 560), (533, 534, 558, 557), (528, 530, 554, 552), (549, 550, 574, 573), (546, 547, 571, 570), (543, 544, 568, 567), (541, 542, 566, 565), (538, 539, 563, 562), (572, 573, 597, 596), (569, 570, 594, 593), (566, 567, 591, 590), (563, 564, 588, 587), (560, 561, 585, 584), (557, 558, 582, 581), (552, 554, 578, 576), (574, 575, 599, 598), (571, 572, 596, 595), (568, 569, 593, 592), (565, 566, 590, 589), (562, 563, 587, 586), (559, 560, 584, 583), (553, 557, 581, 577), (555, 556, 580, 579), (573, 574, 598, 597), (570, 571, 595, 594), (567, 568, 592, 591), (564, 565, 589, 588), (561, 562, 586, 585), (558, 559, 583, 582), (554, 555, 579, 578), (552, 553, 577, 576), (584, 585, 609, 608), (581, 582, 606, 605), (576, 578, 602, 600), (598, 599, 623, 622), (595, 596, 620, 619), (592, 593, 617, 616), (589, 590, 614, 613), (586, 587, 611, 610), (583, 584, 608, 607), (577, 581, 605, 601), (579, 580, 604, 603), (597, 598, 622, 621), (594, 595, 619, 618), (591, 592, 616, 615), (588, 589, 613, 612), (585, 586, 610, 609), (582, 583, 607, 606), (578, 579, 603, 602), (576, 577, 601, 600), (596, 597, 621, 620), (593, 594, 618, 617), (590, 591, 615, 614), (587, 588, 612, 611)])
me_plane_001.polygons.foreach_set('use_smooth', [True] * 575)
me_plane_001.materials.append(mat_crystal)
me_plane_001.use_remesh_preserve_volume = False
me_plane_001.use_remesh_preserve_attributes = False
me_plane_001.use_mirror_vertex_groups = False
me_plane_001.update()
me_cube_001 = bpy.data.meshes.new('Cube.001')
me_cube_001.from_pydata([(-1.0, -1.0, -1.0), (-1.0, 1.0, -1.0), (1.0, 1.0, -1.0), (1.0, -1.0, -1.0), (-1.0, -1.0, 1.0), (-1.0, 1.0, 1.0), (1.0, 1.0, 1.0), (1.0, -1.0, 1.0), (-0.6375, -1.0, -0.6375), (0.6375, -1.0, -0.6375), (-0.6375, -1.0, 0.6375), (0.6375, -1.0, 0.6375), (-0.6375, -3.426, -0.6375), (0.6375, -3.426, -0.6375), (-0.6375, -3.426, 0.6375), (0.6375, -3.426, 0.6375), (-0.682, 1.0, -0.682), (0.682, 1.0, -0.682), (-0.682, 1.0, 0.682), (0.682, 1.0, 0.682), (-0.682, 3.685, -0.682), (0.682, 3.685, -0.682), (-0.682, 3.685, 0.682), (0.682, 3.685, 0.682), (-0.3876, -0.3876, 1.0), (-0.3876, 0.3876, 1.0), (0.3876, 0.3876, 1.0), (0.3876, -0.3876, 1.0), (0.0, 0.0, 3.925), (0.5508, 0.5508, -1.0), (-0.5508, 0.5508, -1.0), (-0.5508, -0.5508, -1.0), (0.5508, -0.5508, -1.0), (1.828, 1.828, -2.91), (-1.828, 1.828, -2.91), (-1.828, -1.828, -2.91), (1.828, -1.828, -2.91)], [], [(4, 5, 1, 0), (2, 1, 16, 17), (6, 7, 3, 2), (0, 3, 9, 8), (3, 0, 31, 32), (4, 7, 27, 24), (8, 9, 13, 12), (4, 0, 8, 10), (3, 7, 11, 9), (7, 4, 10, 11), (15, 14, 12, 13), (10, 8, 12, 14), (9, 11, 15, 13), (11, 10, 14, 15), (17, 16, 20, 21), (5, 6, 19, 18), (6, 2, 17, 19), (1, 5, 18, 16), (22, 23, 21, 20), (16, 18, 22, 20), (18, 19, 23, 22), (19, 17, 21, 23), (30, 29, 33, 34), (7, 6, 26, 27), (6, 5, 25, 26), (5, 4, 24, 25), (0, 1, 30, 31), (1, 2, 29, 30), (2, 3, 32, 29), (31, 30, 34, 35), (24, 27, 28), (25, 24, 28), (26, 25, 28), (27, 26, 28), (32, 31, 35, 36), (29, 32, 36, 33)])
me_cube_001.polygons.foreach_set('material_index', [0, 1, 0, 1, 0, 0, 0, 1, 1, 1, 1, 0, 0, 0, 0, 1, 1, 1, 1, 0, 0, 0, 0, 0, 0, 0, 0, 0, 0, 0, 0, 0, 0, 0, 0, 0])
_uv = me_cube_001.uv_layers.new(name='UVMap')
_uv.uv.foreach_set('vector', [1.0, 0.1617, 2.0, 0.1617, 2.0, -0.803, 1.0, -0.803, 2.464, -1.365, -1.45, -1.365, -0.8274, -0.7645, 1.841, -0.7645, 1.0, 0.1617, -1.106e-07, 0.1617, -1.106e-07, -0.803, 1.0, -0.803, -1.45, -1.365, 2.464, -1.365, 1.754, -0.6806, -0.7403, -0.6806, 0.01522, 0.9824, -0.9848, 0.9824, -0.7602, 1.199, -0.2094, 1.199, 0.01522, 0.9824, 1.015, 0.9824, 0.709, 1.278, 0.3214, 1.278, 0.1965, 0.9824, 0.834, 0.9824, 0.834, -0.188, 0.1965, -0.188, -1.45, 2.41, -1.45, -1.365, -0.7403, -0.6806, -0.7403, 1.726, 2.464, -1.365, 2.464, 2.41, 1.754, 1.726, 1.754, -0.6806, 2.464, 2.41, -1.45, 2.41, -0.7403, 1.726, 1.754, 1.726, 1.754, 1.726, -0.7403, 1.726, -0.7403, -0.6806, 1.754, -0.6806, 1.0, 0.9515, 1.0, 0.3365, -0.2132, 0.3365, -0.2132, 0.9515, 1.0, 0.3365, 1.0, 0.9515, -0.2132, 0.9515, -0.2132, 0.3365, 0.834, 0.9824, 0.1965, 0.9824, 0.1965, -0.188, 0.834, -0.188, 0.8562, 0.9824, 0.1742, 0.9824, 0.1742, 2.277, 0.8562, 2.277, -1.45, 2.41, 2.464, 2.41, 1.841, 1.81, -0.8274, 1.81, 2.464, 2.41, 2.464, -1.365, 1.841, -0.7645, 1.841, 1.81, -1.45, -1.365, -1.45, 2.41, -0.8274, 1.81, -0.8274, -0.7645, -0.8274, 1.81, 1.841, 1.81, 1.841, -0.7645, -0.8274, -0.7645, 1.0, 0.315, 1.0, 0.973, 2.342, 0.973, 2.342, 0.315, 0.1742, 0.9824, 0.8562, 0.9824, 0.8562, 2.277, 0.1742, 2.277, 1.0, 0.973, 1.0, 0.315, 2.342, 0.315, 2.342, 0.973, 0.2049, 0.9583, 0.7557, 0.9583, 1.394, 0.03683, -0.4337, 0.03683, 0.01522, 0.9824, 0.01522, 1.947, -0.291, 1.652, -0.291, 1.278, 0.01522, 0.9824, -0.9848, 0.9824, -0.6786, 0.687, -0.291, 0.687, 0.01522, 0.9824, 0.01522, 0.01765, 0.3214, 0.313, 0.3214, 0.687, 0.01522, 0.9824, 0.01522, 1.947, 0.2398, 1.73, 0.2398, 1.199, 0.01522, 0.9824, 1.015, 0.9824, 0.7906, 0.7657, 0.2398, 0.7657, 0.01522, 0.9824, 0.01522, 0.01765, -0.2094, 0.2343, -0.2094, 0.7657, 0.1897, 0.9583, 0.7405, 0.9583, 1.379, 0.03683, -0.4489, 0.03683, 0.3214, 0.1617, 0.709, 0.1617, 0.5152, 1.573, 0.6938, 0.1617, 0.3062, 0.1617, 0.5, 1.573, 0.709, 0.1617, 0.3214, 0.1617, 0.5152, 1.573, 0.3062, 0.1617, 0.6938, 0.1617, 0.5, 1.573, 0.7557, 0.9583, 0.2049, 0.9583, -0.4337, 0.03683, 1.394, 0.03683, 0.7405, 0.9583, 0.1897, 0.9583, -0.4489, 0.03683, 1.379, 0.03683])
me_cube_001.materials.append(mat_piece)
me_cube_001.materials.append(mat_tiles)
me_cube_001.use_remesh_preserve_volume = False
me_cube_001.use_remesh_preserve_attributes = False
me_cube_001.use_mirror_vertex_groups = False
me_cube_001.update()
me_plane = bpy.data.meshes.new('Plane')
me_plane.from_pydata([(1.0, -1.0, 0.0), (-1.0, -1.0, 0.0), (1.0, 1.0, 0.0), (-1.0, 1.0, 0.0)], [], [(1, 0, 2, 3)])
me_plane.materials.append(mat_floormaterial)
me_plane.use_remesh_preserve_volume = False
me_plane.use_remesh_preserve_attributes = False
me_plane.use_mirror_vertex_groups = False
me_plane.update()

# ---- objects
ob_plane_001 = bpy.data.objects.new('Plane.001', me_plane_001)
ob_cube = bpy.data.objects.new('Cube', me_cube_001)
ob_point = bpy.data.objects.new('Point', light_point)
ob_plane = bpy.data.objects.new('Plane', me_plane)
ob_lamp = bpy.data.objects.new('Lamp', light_lamp)
ob_camera = bpy.data.objects.new('Camera', cam_camera)

# ---- transforms, parenting, visibility, modifiers, constraints
ob_plane_001.location = (0.9051, -1.521, -0.5049)
ob_plane_001.rotation_euler = (-0.0, 1.571, 0.0)
ob_plane_001.scale = (2.629, 2.629, 2.629)
ob_plane_001.lineart.crease_threshold = 0.0
ob_cube.location = (2.194, 1.193, 0.8723)
ob_cube.rotation_euler = (0.0, -0.0, 1.062)
ob_cube.scale = (0.4655, 0.4655, 0.4655)
ob_cube.lineart.crease_threshold = 0.0
ob_point.location = (5.053, -2.941, 2.163)
ob_point.lineart.crease_threshold = 0.0
ob_plane.location = (0.0, 0.0, -0.509)
ob_plane.scale = (3.969, 3.969, 3.969)
ob_plane.lineart.crease_threshold = 0.0
ob_lamp.location = (-1.521, -4.491, 7.868)
ob_lamp.rotation_euler = (0.6503, 0.05522, -0.823)
ob_lamp.lock_rotations_4d = False
ob_lamp.empty_display_type = 'ARROWS'
ob_lamp.color = (0.0, 0.0, 0.0, 0.0)
ob_lamp.lineart.crease_threshold = 0.0
ob_camera.location = (6.565, -6.508, 5.144)
ob_camera.rotation_euler = (1.04, 0.04324, 0.7724)
ob_camera.lock_rotations_4d = False
ob_camera.empty_display_type = 'ARROWS'
ob_camera.color = (0.0, 0.0, 0.0, 0.0)
ob_camera.display_type = 'WIRE'
ob_camera.lineart.crease_threshold = 0.0

# ---- collection membership
col_collection_1.objects.link(ob_plane_001)
col_collection_1.objects.link(ob_cube)
col_collection_11.objects.link(ob_point)
col_collection_11.objects.link(ob_plane)
col_collection_11.objects.link(ob_lamp)
col_collection_11.objects.link(ob_camera)

# ---- scene / render settings (as saved in the file)
scene.camera = ob_camera
scene.frame_start = 1; scene.frame_end = 250; scene.frame_set(1)
scene.render.engine = 'BLENDER_EEVEE_NEXT'
scene.render.image_settings.color_mode = 'RGB'
scene.render.image_settings.compression = 90
scene.render.dither_intensity = 0.0
scene.cycles.use_denoising = False
scene.cycles.samples = 10
scene.cycles.sampling_pattern = 'TABULATED_SOBOL'
scene.cycles.light_sampling_threshold = 0.0
scene.cycles.use_adaptive_sampling = False
scene.cycles.use_light_tree = False
scene.cycles.blur_glossy = 0.0
scene.cycles.volume_bounces = 1
scene.cycles.pixel_filter_type = 'GAUSSIAN'
scene.cycles.sample_clamp_indirect = 0.0
scene.view_settings.view_transform = 'Standard'
bpy.context.view_layer.update()
